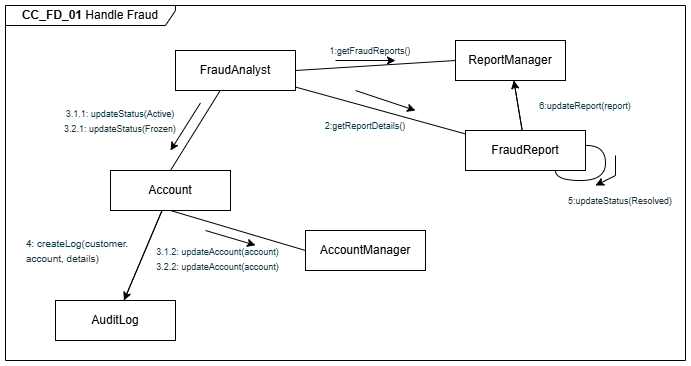

The diagram above was exported from draw.io. Its source (the exported page's mxGraphModel, read from the mxfile embedded in the PNG):
<mxGraphModel dx="1042" dy="596" grid="1" gridSize="10" guides="1" tooltips="1" connect="1" arrows="1" fold="1" page="1" pageScale="1" pageWidth="850" pageHeight="1100" math="0" shadow="0">
  <root>
    <mxCell id="0" />
    <mxCell id="1" parent="0" />
    <mxCell id="2" value="&lt;b&gt;CC_FD_01 &lt;/b&gt;&lt;font face=&quot;Arial, sans-serif&quot;&gt;&lt;span style=&quot;white-space-collapse: preserve;&quot;&gt;Handle Fraud&lt;/span&gt;&lt;/font&gt;" style="shape=umlFrame;whiteSpace=wrap;html=1;pointerEvents=0;width=170;height=20;" vertex="1" parent="1">
      <mxGeometry x="640" y="345" width="680" height="355" as="geometry" />
    </mxCell>
    <mxCell id="3" value="FraudAnalyst" style="rounded=0;whiteSpace=wrap;html=1;" vertex="1" parent="1">
      <mxGeometry x="810" y="390" width="120" height="40" as="geometry" />
    </mxCell>
    <mxCell id="4" value="AuditLog" style="rounded=0;whiteSpace=wrap;html=1;" vertex="1" parent="1">
      <mxGeometry x="690" y="640" width="120" height="40" as="geometry" />
    </mxCell>
    <mxCell id="5" value="FraudReport" style="rounded=0;whiteSpace=wrap;html=1;" vertex="1" parent="1">
      <mxGeometry x="1100" y="470" width="120" height="40" as="geometry" />
    </mxCell>
    <mxCell id="6" value="AccountManager" style="rounded=0;whiteSpace=wrap;html=1;" vertex="1" parent="1">
      <mxGeometry x="940" y="570" width="120" height="40" as="geometry" />
    </mxCell>
    <mxCell id="7" value="Account" style="rounded=0;whiteSpace=wrap;html=1;" vertex="1" parent="1">
      <mxGeometry x="745" y="510" width="120" height="40" as="geometry" />
    </mxCell>
    <mxCell id="8" value="ReportManager" style="rounded=0;whiteSpace=wrap;html=1;" vertex="1" parent="1">
      <mxGeometry x="1090" y="380" width="110" height="40" as="geometry" />
    </mxCell>
    <mxCell id="9" value="" style="endArrow=none;html=1;rounded=0;exitX=1;exitY=0.5;exitDx=0;exitDy=0;entryX=0;entryY=0.5;entryDx=0;entryDy=0;" edge="1" source="3" target="8" parent="1">
      <mxGeometry width="50" height="50" relative="1" as="geometry">
        <mxPoint x="1200" y="520" as="sourcePoint" />
        <mxPoint x="1250" y="470" as="targetPoint" />
      </mxGeometry>
    </mxCell>
    <mxCell id="10" value="" style="endArrow=classic;html=1;rounded=0;" edge="1" parent="1">
      <mxGeometry width="50" height="50" relative="1" as="geometry">
        <mxPoint x="970" y="400" as="sourcePoint" />
        <mxPoint x="1030" y="400" as="targetPoint" />
      </mxGeometry>
    </mxCell>
    <mxCell id="11" value="&lt;span style=&quot;color: rgb(20, 54, 66);&quot;&gt;&lt;font style=&quot;font-size: 9px;&quot;&gt;1:getFraudReports()&lt;/font&gt;&lt;/span&gt;" style="text;html=1;align=center;verticalAlign=middle;whiteSpace=wrap;rounded=0;" vertex="1" parent="1">
      <mxGeometry x="930" y="380" width="150" height="20" as="geometry" />
    </mxCell>
    <mxCell id="12" value="" style="endArrow=none;html=1;rounded=0;entryX=0.373;entryY=0.997;entryDx=0;entryDy=0;entryPerimeter=0;exitX=0.5;exitY=0;exitDx=0;exitDy=0;" edge="1" source="7" target="3" parent="1">
      <mxGeometry width="50" height="50" relative="1" as="geometry">
        <mxPoint x="795" y="490" as="sourcePoint" />
        <mxPoint x="845" y="440" as="targetPoint" />
      </mxGeometry>
    </mxCell>
    <mxCell id="13" value="" style="endArrow=classic;html=1;rounded=0;exitX=0.25;exitY=1.061;exitDx=0;exitDy=0;exitPerimeter=0;" edge="1" parent="1">
      <mxGeometry width="50" height="50" relative="1" as="geometry">
        <mxPoint x="835" y="442.44000000000005" as="sourcePoint" />
        <mxPoint x="805" y="490" as="targetPoint" />
      </mxGeometry>
    </mxCell>
    <mxCell id="14" value="" style="endArrow=classic;html=1;rounded=0;" edge="1" parent="1">
      <mxGeometry width="50" height="50" relative="1" as="geometry">
        <mxPoint x="840" y="570" as="sourcePoint" />
        <mxPoint x="890" y="584.76" as="targetPoint" />
      </mxGeometry>
    </mxCell>
    <mxCell id="15" value="&lt;span style=&quot;color: rgb(20, 54, 66); text-align: left;&quot;&gt;&lt;font style=&quot;font-size: 9px;&quot;&gt;3.1.1: updateStatus(Active)&lt;/font&gt;&lt;/span&gt;&lt;div&gt;&lt;span style=&quot;color: rgb(20, 54, 66); text-align: left;&quot;&gt;&lt;font style=&quot;font-size: 9px;&quot;&gt;3.2.1: updateStatus(Frozen)&lt;/font&gt;&lt;/span&gt;&lt;/div&gt;" style="text;html=1;align=center;verticalAlign=middle;whiteSpace=wrap;rounded=0;" vertex="1" parent="1">
      <mxGeometry x="690" y="450" width="130" height="20" as="geometry" />
    </mxCell>
    <mxCell id="16" value="&lt;span style=&quot;color: rgb(20, 54, 66); text-align: left;&quot;&gt;&lt;font style=&quot;font-size: 9px;&quot;&gt;2:getReportDetails()&lt;/font&gt;&lt;/span&gt;" style="text;html=1;align=center;verticalAlign=middle;whiteSpace=wrap;rounded=0;" vertex="1" parent="1">
      <mxGeometry x="950" y="455" width="100" height="20" as="geometry" />
    </mxCell>
    <mxCell id="17" value="" style="endArrow=none;html=1;rounded=0;exitX=0.5;exitY=1;exitDx=0;exitDy=0;entryX=0;entryY=0.5;entryDx=0;entryDy=0;" edge="1" source="7" target="6" parent="1">
      <mxGeometry width="50" height="50" relative="1" as="geometry">
        <mxPoint x="850" y="560" as="sourcePoint" />
        <mxPoint x="900" y="510" as="targetPoint" />
      </mxGeometry>
    </mxCell>
    <mxCell id="18" value="&lt;span style=&quot;color: rgb(20, 54, 66); text-align: left;&quot;&gt;&lt;font style=&quot;font-size: 9px;&quot;&gt;3.1.2: updateAccount(account)&lt;/font&gt;&lt;/span&gt;&lt;div&gt;&lt;span style=&quot;color: rgb(20, 54, 66); text-align: left;&quot;&gt;&lt;font style=&quot;font-size: 9px;&quot;&gt;3.2.2: updateAccount(account)&lt;/font&gt;&lt;/span&gt;&lt;/div&gt;" style="text;html=1;align=center;verticalAlign=middle;whiteSpace=wrap;rounded=0;" vertex="1" parent="1">
      <mxGeometry x="790" y="590" width="125" height="15" as="geometry" />
    </mxCell>
    <mxCell id="19" value="" style="endArrow=classic;html=1;rounded=0;" edge="1" parent="1">
      <mxGeometry width="50" height="50" relative="1" as="geometry">
        <mxPoint x="1250" y="495" as="sourcePoint" />
        <mxPoint x="1230" y="525" as="targetPoint" />
        <Array as="points">
          <mxPoint x="1250" y="515" />
        </Array>
      </mxGeometry>
    </mxCell>
    <mxCell id="20" value="&lt;span style=&quot;color: rgb(20, 54, 66); text-align: left; background-color: rgb(255, 255, 255);&quot;&gt;&lt;font style=&quot;font-size: 9px;&quot;&gt;5:updateStatus(Resolved)&lt;/font&gt;&lt;/span&gt;" style="text;html=1;align=center;verticalAlign=middle;whiteSpace=wrap;rounded=0;" vertex="1" parent="1">
      <mxGeometry x="1200" y="530" width="110" height="20" as="geometry" />
    </mxCell>
    <mxCell id="21" value="" style="endArrow=none;html=1;rounded=0;" edge="1" source="4" target="7" parent="1">
      <mxGeometry width="50" height="50" relative="1" as="geometry">
        <mxPoint x="910" y="660" as="sourcePoint" />
        <mxPoint x="960" y="610" as="targetPoint" />
      </mxGeometry>
    </mxCell>
    <mxCell id="22" value="" style="endArrow=none;html=1;rounded=0;" edge="1" source="5" target="3" parent="1">
      <mxGeometry width="50" height="50" relative="1" as="geometry">
        <mxPoint x="880" y="570" as="sourcePoint" />
        <mxPoint x="930" y="490" as="targetPoint" />
      </mxGeometry>
    </mxCell>
    <mxCell id="23" value="" style="endArrow=classic;html=1;rounded=0;" edge="1" parent="1">
      <mxGeometry width="50" height="50" relative="1" as="geometry">
        <mxPoint x="990" y="430" as="sourcePoint" />
        <mxPoint x="1050" y="450" as="targetPoint" />
      </mxGeometry>
    </mxCell>
    <mxCell id="24" value="&lt;div style=&quot;text-align: left;&quot;&gt;&lt;span style=&quot;background-color: transparent;&quot;&gt;&lt;font size=&quot;1&quot; color=&quot;#143642&quot;&gt;4: createLog(customer. account, details)&lt;/font&gt;&lt;/span&gt;&lt;/div&gt;" style="text;html=1;align=center;verticalAlign=middle;whiteSpace=wrap;rounded=0;" vertex="1" parent="1">
      <mxGeometry x="660" y="582.5" width="110" height="15" as="geometry" />
    </mxCell>
    <mxCell id="25" value="" style="endArrow=none;html=1;rounded=0;edgeStyle=orthogonalEdgeStyle;curved=1;exitX=0.75;exitY=1;exitDx=0;exitDy=0;entryX=1.005;entryY=0.387;entryDx=0;entryDy=0;entryPerimeter=0;" edge="1" parent="1">
      <mxGeometry width="50" height="50" relative="1" as="geometry">
        <mxPoint x="1190" y="510" as="sourcePoint" />
        <mxPoint x="1221" y="485" as="targetPoint" />
        <Array as="points">
          <mxPoint x="1190" y="520" />
          <mxPoint x="1240" y="520" />
          <mxPoint x="1240" y="485" />
        </Array>
      </mxGeometry>
    </mxCell>
    <mxCell id="26" value="" style="endArrow=none;html=1;rounded=0;" edge="1" source="5" target="8" parent="1">
      <mxGeometry width="50" height="50" relative="1" as="geometry">
        <mxPoint x="1110" y="510" as="sourcePoint" />
        <mxPoint x="1149" y="420" as="targetPoint" />
      </mxGeometry>
    </mxCell>
    <mxCell id="27" value="" style="endArrow=classic;html=1;rounded=0;" edge="1" source="5" target="8" parent="1">
      <mxGeometry width="50" height="50" relative="1" as="geometry">
        <mxPoint x="1100" y="470" as="sourcePoint" />
        <mxPoint x="1160" y="490" as="targetPoint" />
      </mxGeometry>
    </mxCell>
    <mxCell id="28" value="&lt;span style=&quot;color: rgb(20, 54, 66); text-align: left; background-color: rgb(255, 255, 255);&quot;&gt;&lt;font style=&quot;font-size: 9px;&quot;&gt;6:updateReport(report)&lt;/font&gt;&lt;/span&gt;" style="text;html=1;align=center;verticalAlign=middle;whiteSpace=wrap;rounded=0;" vertex="1" parent="1">
      <mxGeometry x="1165" y="435" width="110" height="20" as="geometry" />
    </mxCell>
    <mxCell id="29" value="" style="endArrow=classic;html=1;rounded=0;" edge="1" source="7" target="4" parent="1">
      <mxGeometry width="50" height="50" relative="1" as="geometry">
        <mxPoint x="827.5" y="650" as="sourcePoint" />
        <mxPoint x="877.5" y="664.76" as="targetPoint" />
      </mxGeometry>
    </mxCell>
  </root>
</mxGraphModel>